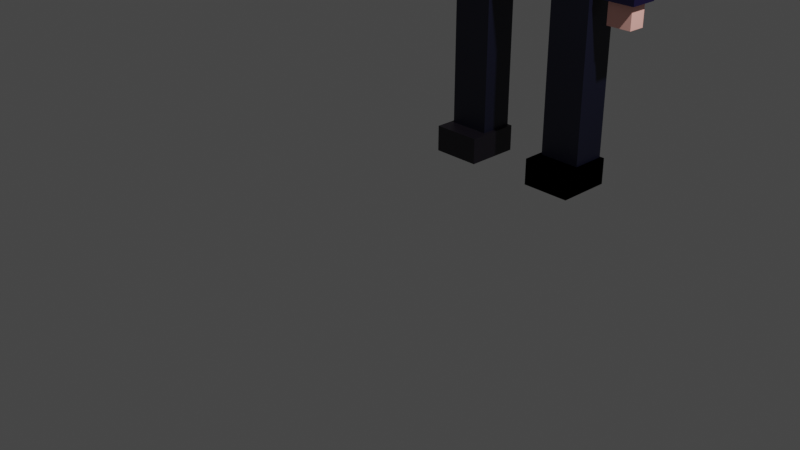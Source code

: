 # Source: oldoldman.blend  (saved by Blender 3.6.13; exported with 4.5.12 LTS)
import bpy
from mathutils import Matrix  # noqa: F401  (used for matrix-valued properties, if any)

bpy.ops.wm.read_factory_settings(use_empty=True)
scene = bpy.context.scene
scene.name = 'Scene'

# ---- collections
col_collection = bpy.data.collections.new('Collection'); scene.collection.children.link(col_collection)

# ---- materials (node trees are filled in below, after node groups)
mat_torch = bpy.data.materials.new('torch')
mat_torch.use_transparent_shadow = False
mat_material_001 = bpy.data.materials.new('Material.001')
mat_material_001.use_transparent_shadow = False
mat_black = bpy.data.materials.new('black')
mat_black.use_transparent_shadow = False
mat_lips = bpy.data.materials.new('lips')
mat_lips.use_transparent_shadow = False
mat_nose = bpy.data.materials.new('nose')
mat_nose.use_transparent_shadow = False
mat_brown = bpy.data.materials.new('brown')
mat_brown.use_transparent_shadow = False
mat_legs = bpy.data.materials.new('legs')
mat_legs.use_transparent_shadow = False
mat_shoes = bpy.data.materials.new('shoes')
mat_shoes.use_transparent_shadow = False
mat_clothes = bpy.data.materials.new('clothes')
mat_clothes.alpha_threshold = 0.0
mat_clothes.use_transparent_shadow = False
mat_clothes.roughness = 0.5
mat_clothes.line_color = (0.0, 0.0, 0.0, 1.0)
mat_skin = bpy.data.materials.new('skin')
mat_skin.alpha_threshold = 0.0
mat_skin.use_transparent_shadow = False
mat_skin.roughness = 0.5
mat_skin.line_color = (0.0, 0.0, 0.0, 1.0)
mat_material_002 = bpy.data.materials.new('Material.002')
mat_material_002.alpha_threshold = 0.0
mat_material_002.use_transparent_shadow = False
mat_material_002.roughness = 0.5
mat_material_002.line_color = (0.0, 0.0, 0.0, 1.0)

# ---- material node trees
mat_torch.use_nodes = True; mat_torch.node_tree.nodes.clear()
_N = mat_torch.node_tree.nodes; _L = mat_torch.node_tree.links
n0 = _N.new('ShaderNodeBsdfPrincipled'); n0.name = 'Principled BSDF'; n0.location = (10, 300)
n0.distribution = 'GGX'
n0.subsurface_method = 'RANDOM_WALK_SKIN'
n0.inputs[0].default_value = (0.0, 0.0, 0.0, 1.0)
n0.inputs[3].default_value = 1.45
n0.inputs[27].default_value = (0.0, 0.0, 0.0, 1.0)
n0.inputs[28].default_value = 1.0
n1 = _N.new('ShaderNodeOutputMaterial'); n1.name = 'Material Output'; n1.location = (300, 300)
_L.new(n0.outputs[0], n1.inputs[0])
n1.is_active_output = True
mat_material_001.use_nodes = True; mat_material_001.node_tree.nodes.clear()
_N = mat_material_001.node_tree.nodes; _L = mat_material_001.node_tree.links
n0 = _N.new('ShaderNodeBsdfPrincipled'); n0.name = 'Principled BSDF'; n0.location = (10, 300)
n0.distribution = 'GGX'
n0.subsurface_method = 'RANDOM_WALK_SKIN'
n0.inputs[0].default_value = (0.8, 0.7623, 0.05263, 1.0)
n0.inputs[3].default_value = 1.45
n0.inputs[27].default_value = (1.0, 0.8069, 0.001739, 1.0)
n0.inputs[28].default_value = 50.3
n1 = _N.new('ShaderNodeOutputMaterial'); n1.name = 'Material Output'; n1.location = (300, 300)
_L.new(n0.outputs[0], n1.inputs[0])
n1.is_active_output = True
mat_black.use_nodes = True; mat_black.node_tree.nodes.clear()
_N = mat_black.node_tree.nodes; _L = mat_black.node_tree.links
n0 = _N.new('ShaderNodeBsdfPrincipled'); n0.name = 'Principled BSDF'; n0.location = (10, 300)
n0.distribution = 'GGX'
n0.subsurface_method = 'RANDOM_WALK_SKIN'
n0.inputs[0].default_value = (0.0, 0.0, 0.0, 1.0)
n0.inputs[3].default_value = 1.45
n0.inputs[27].default_value = (0.0, 0.0, 0.0, 1.0)
n0.inputs[28].default_value = 1.0
n1 = _N.new('ShaderNodeOutputMaterial'); n1.name = 'Material Output'; n1.location = (300, 300)
_L.new(n0.outputs[0], n1.inputs[0])
n1.is_active_output = True
mat_lips.use_nodes = True; mat_lips.node_tree.nodes.clear()
_N = mat_lips.node_tree.nodes; _L = mat_lips.node_tree.links
n0 = _N.new('ShaderNodeBsdfPrincipled'); n0.name = 'Principled BSDF'; n0.location = (10, 300)
n0.distribution = 'GGX'
n0.subsurface_method = 'RANDOM_WALK_SKIN'
n0.inputs[0].default_value = (0.8, 0.1543, 0.1357, 1.0)
n0.inputs[3].default_value = 1.45
n0.inputs[27].default_value = (0.0, 0.0, 0.0, 1.0)
n0.inputs[28].default_value = 1.0
n1 = _N.new('ShaderNodeOutputMaterial'); n1.name = 'Material Output'; n1.location = (300, 300)
_L.new(n0.outputs[0], n1.inputs[0])
n1.is_active_output = True
mat_nose.use_nodes = True; mat_nose.node_tree.nodes.clear()
_N = mat_nose.node_tree.nodes; _L = mat_nose.node_tree.links
n0 = _N.new('ShaderNodeBsdfPrincipled'); n0.name = 'Principled BSDF'; n0.location = (10, 300)
n0.distribution = 'GGX'
n0.subsurface_method = 'RANDOM_WALK_SKIN'
n0.inputs[0].default_value = (0.8, 0.3639, 0.313, 1.0)
n0.inputs[3].default_value = 1.45
n0.inputs[27].default_value = (0.0, 0.0, 0.0, 1.0)
n0.inputs[28].default_value = 1.0
n1 = _N.new('ShaderNodeOutputMaterial'); n1.name = 'Material Output'; n1.location = (300, 300)
_L.new(n0.outputs[0], n1.inputs[0])
n1.is_active_output = True
mat_brown.use_nodes = True; mat_brown.node_tree.nodes.clear()
_N = mat_brown.node_tree.nodes; _L = mat_brown.node_tree.links
n0 = _N.new('ShaderNodeBsdfPrincipled'); n0.name = 'Principled BSDF'; n0.location = (10, 300)
n0.distribution = 'GGX'
n0.subsurface_method = 'RANDOM_WALK_SKIN'
n0.inputs[0].default_value = (0.1906, 0.06593, 0.03597, 1.0)
n0.inputs[3].default_value = 1.45
n0.inputs[27].default_value = (0.0, 0.0, 0.0, 1.0)
n0.inputs[28].default_value = 1.0
n1 = _N.new('ShaderNodeOutputMaterial'); n1.name = 'Material Output'; n1.location = (300, 300)
_L.new(n0.outputs[0], n1.inputs[0])
n1.is_active_output = True
mat_legs.use_nodes = True; mat_legs.node_tree.nodes.clear()
_N = mat_legs.node_tree.nodes; _L = mat_legs.node_tree.links
n0 = _N.new('ShaderNodeBsdfPrincipled'); n0.name = 'Principled BSDF'; n0.location = (10, 300)
n0.distribution = 'GGX'
n0.subsurface_method = 'RANDOM_WALK_SKIN'
n0.inputs[0].default_value = (0.002798, 0.003465, 0.0159, 1.0)
n0.inputs[3].default_value = 1.45
n0.inputs[27].default_value = (0.0, 0.0, 0.0, 1.0)
n0.inputs[28].default_value = 1.0
n1 = _N.new('ShaderNodeOutputMaterial'); n1.name = 'Material Output'; n1.location = (300, 300)
_L.new(n0.outputs[0], n1.inputs[0])
n1.is_active_output = True
mat_shoes.use_nodes = True; mat_shoes.node_tree.nodes.clear()
_N = mat_shoes.node_tree.nodes; _L = mat_shoes.node_tree.links
n0 = _N.new('ShaderNodeBsdfPrincipled'); n0.name = 'Principled BSDF'; n0.location = (10, 300)
n0.distribution = 'GGX'
n0.subsurface_method = 'RANDOM_WALK_SKIN'
n0.inputs[0].default_value = (0.005232, 0.003147, 0.007736, 1.0)
n0.inputs[3].default_value = 1.45
n0.inputs[27].default_value = (0.0, 0.0, 0.0, 1.0)
n0.inputs[28].default_value = 1.0
n1 = _N.new('ShaderNodeOutputMaterial'); n1.name = 'Material Output'; n1.location = (300, 300)
_L.new(n0.outputs[0], n1.inputs[0])
n1.is_active_output = True
mat_clothes.use_nodes = True; mat_clothes.node_tree.nodes.clear()
_N = mat_clothes.node_tree.nodes; _L = mat_clothes.node_tree.links
n0 = _N.new('ShaderNodeOutputMaterial'); n0.name = 'Material Output'; n0.location = (300, 300)
n1 = _N.new('ShaderNodeBsdfPrincipled'); n1.name = 'Principled BSDF'; n1.location = (10, 300)
n1.distribution = 'GGX'
n1.subsurface_method = 'RANDOM_WALK_SKIN'
n1.inputs[0].default_value = (0.00415, 0.001757, 0.02765, 1.0)
n1.inputs[3].default_value = 1.45
n1.inputs[27].default_value = (0.0, 0.0, 0.0, 1.0)
n1.inputs[28].default_value = 1.0
_L.new(n1.outputs[0], n0.inputs[0])
n0.is_active_output = True
mat_skin.use_nodes = True; mat_skin.node_tree.nodes.clear()
_N = mat_skin.node_tree.nodes; _L = mat_skin.node_tree.links
n0 = _N.new('ShaderNodeOutputMaterial'); n0.name = 'Material Output'; n0.location = (300, 300)
n1 = _N.new('ShaderNodeBsdfPrincipled'); n1.name = 'Principled BSDF'; n1.location = (10, 300)
n1.distribution = 'GGX'
n1.subsurface_method = 'RANDOM_WALK_SKIN'
n1.inputs[0].default_value = (0.9996, 0.5095, 0.4409, 1.0)
n1.inputs[3].default_value = 1.45
n1.inputs[27].default_value = (0.0, 0.0, 0.0, 1.0)
n1.inputs[28].default_value = 1.0
_L.new(n1.outputs[0], n0.inputs[0])
n0.is_active_output = True
mat_material_002.use_nodes = True; mat_material_002.node_tree.nodes.clear()
_N = mat_material_002.node_tree.nodes; _L = mat_material_002.node_tree.links
n0 = _N.new('ShaderNodeOutputMaterial'); n0.name = 'Material Output'; n0.location = (300, 300)
n1 = _N.new('ShaderNodeBsdfPrincipled'); n1.name = 'Principled BSDF'; n1.location = (10, 300)
n1.distribution = 'GGX'
n1.subsurface_method = 'RANDOM_WALK_SKIN'
n1.inputs[0].default_value = (0.7893, 0.8, 0.7455, 1.0)
n1.inputs[3].default_value = 1.45
n1.inputs[27].default_value = (0.0, 0.0, 0.0, 1.0)
n1.inputs[28].default_value = 1.0
_L.new(n1.outputs[0], n0.inputs[0])
n0.is_active_output = True

# ---- world
world_world = bpy.data.worlds.new('World'); scene.world = world_world
world_world.use_nodes = True; world_world.node_tree.nodes.clear()
_N = world_world.node_tree.nodes; _L = world_world.node_tree.links
n0 = _N.new('ShaderNodeOutputWorld'); n0.name = 'World Output'; n0.location = (300, 300)
n1 = _N.new('ShaderNodeBackground'); n1.name = 'Background'; n1.location = (10, 300)
n1.inputs[0].default_value = (0.05088, 0.05088, 0.05088, 1.0)
_L.new(n1.outputs[0], n0.inputs[0])
n0.is_active_output = True
world_world.color = (0.05088, 0.05088, 0.05088)
world_world.use_sun_shadow = False
world_world.sun_shadow_jitter_overblur = 0.0

# ---- cameras
cam_camera = bpy.data.cameras.new('Camera')
cam_camera.clip_end = 100.0
cam_camera.ortho_scale = 7.314

# ---- lights
light_light = bpy.data.lights.new('Light', 'POINT')
light_light.transmission_factor = 0.0
light_light.energy = 1000.0
light_light.shadow_soft_size = 0.1
light_light.shadow_maximum_resolution = 0.006
light_light.use_absolute_resolution = True

# ---- meshes
me_cylinder = bpy.data.meshes.new('Cylinder')
me_cylinder.from_pydata([(0.0, 0.08796, -0.08796), (0.0, 0.08796, 0.3066), (0.01716, 0.08627, -0.08796), (0.01716, 0.08627, 0.3066), (0.03366, 0.08126, -0.08796), (0.03366, 0.08126, 0.3066), (0.04887, 0.07314, -0.08796), (0.04887, 0.07314, 0.3066), (0.0622, 0.0622, -0.08796), (0.0622, 0.0622, 0.3066), (0.07314, 0.04887, -0.08796), (0.07314, 0.04887, 0.3066), (0.08126, 0.03366, -0.08796), (0.08126, 0.03366, 0.3066), (0.08627, 0.01716, -0.08796), (0.08627, 0.01716, 0.3066), (0.08796, 0.0, -0.08796), (0.08796, 9.556e-09, 0.3066), (0.08627, -0.01716, -0.08796), (0.08627, -0.01716, 0.3066), (0.08126, -0.03366, -0.08796), (0.08126, -0.03366, 0.3066), (0.07314, -0.04887, -0.08796), (0.07314, -0.04887, 0.3066), (0.0622, -0.0622, -0.08796), (0.0622, -0.0622, 0.3066), (0.04887, -0.07314, -0.08796), (0.04887, -0.07314, 0.3066), (0.03366, -0.08126, -0.08796), (0.03366, -0.08126, 0.3066), (0.01716, -0.08627, -0.08796), (0.01716, -0.08627, 0.3066), (0.0, -0.08796, -0.08796), (0.0, -0.08796, 0.3066), (-0.01716, -0.08627, -0.08796), (-0.01716, -0.08627, 0.3066), (-0.03366, -0.08126, -0.08796), (-0.03366, -0.08126, 0.3066), (-0.04887, -0.07314, -0.08796), (-0.04887, -0.07314, 0.3066), (-0.0622, -0.0622, -0.08796), (-0.0622, -0.0622, 0.3066), (-0.07314, -0.04887, -0.08796), (-0.07314, -0.04887, 0.3066), (-0.08126, -0.03366, -0.08796), (-0.08126, -0.03366, 0.3066), (-0.08627, -0.01716, -0.08796), (-0.08627, -0.01716, 0.3066), (-0.08796, 0.0, -0.08796), (-0.08796, 9.556e-09, 0.3066), (-0.08627, 0.01716, -0.08796), (-0.08627, 0.01716, 0.3066), (-0.08126, 0.03366, -0.08796), (-0.08126, 0.03366, 0.3066), (-0.07314, 0.04887, -0.08796), (-0.07314, 0.04887, 0.3066), (-0.0622, 0.0622, -0.08796), (-0.0622, 0.0622, 0.3066), (-0.04887, 0.07314, -0.08796), (-0.04887, 0.07314, 0.3066), (-0.03366, 0.08126, -0.08796), (-0.03366, 0.08126, 0.3066), (-0.01716, 0.08627, -0.08796), (-0.01716, 0.08627, 0.3066), (0.02348, 0.118, 0.3951), (-6.061e-08, 0.1203, 0.3951), (0.04605, 0.1112, 0.3951), (0.06686, 0.1001, 0.3951), (0.0851, 0.0851, 0.3951), (0.1001, 0.06686, 0.3951), (0.1112, 0.04605, 0.3951), (0.118, 0.02348, 0.3951), (0.1203, 4.396e-08, 0.3951), (0.118, -0.02348, 0.3951), (0.1112, -0.04605, 0.3951), (0.1001, -0.06686, 0.3951), (0.0851, -0.0851, 0.3951), (0.06686, -0.1001, 0.3951), (0.04605, -0.1112, 0.3951), (0.02348, -0.118, 0.3951), (-6.061e-08, -0.1203, 0.3951), (-0.02348, -0.118, 0.3951), (-0.04605, -0.1112, 0.3951), (-0.06686, -0.1001, 0.3951), (-0.0851, -0.0851, 0.3951), (-0.1001, -0.06686, 0.3951), (-0.1112, -0.04605, 0.3951), (-0.118, -0.02348, 0.3951), (-0.1203, 4.396e-08, 0.3951), (-0.118, 0.02348, 0.3951), (-0.1112, 0.04605, 0.3951), (-0.1001, 0.06686, 0.3951), (-0.0851, 0.0851, 0.3951), (-0.06686, 0.1001, 0.3951), (-0.04605, 0.1112, 0.3951), (-0.02348, 0.118, 0.3951), (0.01894, 0.09522, 0.4744), (-6.674e-08, 0.09709, 0.4744), (0.03715, 0.0897, 0.4744), (0.05394, 0.08073, 0.4744), (0.06865, 0.06865, 0.4744), (0.08073, 0.05394, 0.4744), (0.0897, 0.03715, 0.4744), (0.09522, 0.01894, 0.4744), (0.09709, 4.378e-08, 0.4744), (0.09522, -0.01894, 0.4744), (0.0897, -0.03715, 0.4744), (0.08073, -0.05394, 0.4744), (0.06865, -0.06865, 0.4744), (0.05394, -0.08073, 0.4744), (0.03715, -0.0897, 0.4744), (0.01894, -0.09522, 0.4744), (-6.682e-08, -0.09709, 0.4744), (-0.01894, -0.09522, 0.4744), (-0.03715, -0.0897, 0.4744), (-0.05394, -0.08073, 0.4744), (-0.06865, -0.06865, 0.4744), (-0.08073, -0.05394, 0.4744), (-0.0897, -0.03715, 0.4744), (-0.09522, -0.01894, 0.4744), (-0.09709, 4.378e-08, 0.4744), (-0.09522, 0.01894, 0.4744), (-0.0897, 0.03715, 0.4744), (-0.08073, 0.05394, 0.4744), (-0.06865, 0.06865, 0.4744), (-0.05394, 0.08073, 0.4744), (-0.03715, 0.0897, 0.4744), (-0.01894, 0.09522, 0.4744), (0.02348, 0.118, 0.4744), (-6.709e-08, 0.1203, 0.4744), (0.04605, 0.1112, 0.4744), (0.06686, 0.1001, 0.4744), (0.0851, 0.0851, 0.4744), (0.1001, 0.06686, 0.4744), (0.1112, 0.04605, 0.4744), (0.118, 0.02348, 0.4744), (0.1203, 4.396e-08, 0.4744), (0.118, -0.02348, 0.4744), (0.1112, -0.04605, 0.4744), (0.1001, -0.06686, 0.4744), (0.0851, -0.0851, 0.4744), (0.06686, -0.1001, 0.4744), (0.04605, -0.1112, 0.4744), (0.02348, -0.118, 0.4744), (-6.709e-08, -0.1203, 0.4744), (-0.02348, -0.118, 0.4744), (-0.04605, -0.1112, 0.4744), (-0.06686, -0.1001, 0.4744), (-0.0851, -0.0851, 0.4744), (-0.1001, -0.06686, 0.4744), (-0.1112, -0.04605, 0.4744), (-0.118, -0.02348, 0.4744), (-0.1203, 4.396e-08, 0.4744), (-0.118, 0.02348, 0.4744), (-0.1112, 0.04605, 0.4744), (-0.1001, 0.06686, 0.4744), (-0.0851, 0.0851, 0.4744), (-0.06686, 0.1001, 0.4744), (-0.04605, 0.1112, 0.4744), (-0.02348, 0.118, 0.4744), (0.01894, 0.09522, 0.4394), (-7.168e-08, 0.09709, 0.4394), (0.03715, 0.0897, 0.4394), (0.05394, 0.08073, 0.4394), (0.06865, 0.06865, 0.4394), (0.08073, 0.05394, 0.4394), (0.0897, 0.03715, 0.4394), (0.09522, 0.01894, 0.4394), (0.09709, 4.378e-08, 0.4394), (0.09522, -0.01894, 0.4394), (0.0897, -0.03715, 0.4394), (0.08073, -0.05394, 0.4394), (0.06865, -0.06865, 0.4394), (0.05394, -0.08073, 0.4394), (0.03715, -0.0897, 0.4394), (0.01894, -0.09522, 0.4394), (-7.177e-08, -0.09709, 0.4394), (-0.01894, -0.09522, 0.4394), (-0.03715, -0.0897, 0.4394), (-0.05394, -0.08073, 0.4394), (-0.06865, -0.06865, 0.4394), (-0.08073, -0.05394, 0.4394), (-0.0897, -0.03715, 0.4394), (-0.09522, -0.01894, 0.4394), (-0.09709, 4.378e-08, 0.4394), (-0.09522, 0.01894, 0.4394), (-0.0897, 0.03715, 0.4394), (-0.08073, 0.05394, 0.4394), (-0.06865, 0.06865, 0.4394), (-0.05394, 0.08073, 0.4394), (-0.03715, 0.0897, 0.4394), (-0.01894, 0.09522, 0.4394), (6.002e-08, 0.05649, -0.08796), (0.01102, 0.05541, -0.08796), (0.02162, 0.05219, -0.08796), (0.03139, 0.04697, -0.08796), (0.03995, 0.03995, -0.08796), (0.04697, 0.03139, -0.08796), (0.05219, 0.02162, -0.08796), (0.05541, 0.01102, -0.08796), (0.05649, -3.001e-08, -0.08796), (0.05541, -0.01102, -0.08796), (0.05219, -0.02162, -0.08796), (0.04697, -0.03139, -0.08796), (0.03995, -0.03995, -0.08796), (0.03139, -0.04697, -0.08796), (0.02162, -0.05219, -0.08796), (0.01102, -0.05541, -0.08796), (6.002e-08, -0.05649, -0.08796), (-0.01102, -0.05541, -0.08796), (-0.02162, -0.05219, -0.08796), (-0.03139, -0.04697, -0.08796), (-0.03995, -0.03995, -0.08796), (-0.04697, -0.03139, -0.08796), (-0.05219, -0.02162, -0.08796), (-0.05541, -0.01102, -0.08796), (-0.05649, -3.001e-08, -0.08796), (-0.05541, 0.01102, -0.08796), (-0.05219, 0.02162, -0.08796), (-0.04697, 0.03139, -0.08796), (-0.03995, 0.03995, -0.08796), (-0.03139, 0.04697, -0.08796), (-0.02162, 0.05219, -0.08796), (-0.01102, 0.05541, -0.08796)], [], [(0, 1, 3, 2), (2, 3, 5, 4), (4, 5, 7, 6), (6, 7, 9, 8), (8, 9, 11, 10), (10, 11, 13, 12), (12, 13, 15, 14), (14, 15, 17, 16), (16, 17, 19, 18), (18, 19, 21, 20), (20, 21, 23, 22), (22, 23, 25, 24), (24, 25, 27, 26), (26, 27, 29, 28), (28, 29, 31, 30), (30, 31, 33, 32), (32, 33, 35, 34), (34, 35, 37, 36), (36, 37, 39, 38), (38, 39, 41, 40), (40, 41, 43, 42), (42, 43, 45, 44), (44, 45, 47, 46), (46, 47, 49, 48), (48, 49, 51, 50), (50, 51, 53, 52), (52, 53, 55, 54), (54, 55, 57, 56), (56, 57, 59, 58), (58, 59, 61, 60), (63, 61, 94, 95), (60, 61, 63, 62), (62, 63, 1, 0), (16, 18, 201, 200), (88, 87, 151, 152), (19, 17, 72, 73), (37, 35, 81, 82), (55, 53, 90, 91), (11, 9, 68, 69), (29, 27, 77, 78), (47, 45, 86, 87), (3, 1, 65, 64), (1, 63, 95, 65), (21, 19, 73, 74), (39, 37, 82, 83), (57, 55, 91, 92), (13, 11, 69, 70), (31, 29, 78, 79), (49, 47, 87, 88), (5, 3, 64, 66), (23, 21, 74, 75), (41, 39, 83, 84), (59, 57, 92, 93), (15, 13, 70, 71), (33, 31, 79, 80), (51, 49, 88, 89), (7, 5, 66, 67), (25, 23, 75, 76), (43, 41, 84, 85), (61, 59, 93, 94), (17, 15, 71, 72), (35, 33, 80, 81), (53, 51, 89, 90), (9, 7, 67, 68), (27, 25, 76, 77), (45, 43, 85, 86), (99, 98, 162, 163), (75, 74, 138, 139), (89, 88, 152, 153), (76, 75, 139, 140), (90, 89, 153, 154), (77, 76, 140, 141), (91, 90, 154, 155), (78, 77, 141, 142), (64, 65, 129, 128), (92, 91, 155, 156), (79, 78, 142, 143), (66, 64, 128, 130), (93, 92, 156, 157), (80, 79, 143, 144), (67, 66, 130, 131), (94, 93, 157, 158), (81, 80, 144, 145), (68, 67, 131, 132), (95, 94, 158, 159), (82, 81, 145, 146), (69, 68, 132, 133), (65, 95, 159, 129), (83, 82, 146, 147), (70, 69, 133, 134), (84, 83, 147, 148), (71, 70, 134, 135), (85, 84, 148, 149), (72, 71, 135, 136), (86, 85, 149, 150), (73, 72, 136, 137), (87, 86, 150, 151), (74, 73, 137, 138), (97, 96, 128, 129), (96, 98, 130, 128), (98, 99, 131, 130), (99, 100, 132, 131), (100, 101, 133, 132), (101, 102, 134, 133), (102, 103, 135, 134), (103, 104, 136, 135), (104, 105, 137, 136), (105, 106, 138, 137), (106, 107, 139, 138), (107, 108, 140, 139), (108, 109, 141, 140), (109, 110, 142, 141), (110, 111, 143, 142), (111, 112, 144, 143), (112, 113, 145, 144), (113, 114, 146, 145), (114, 115, 147, 146), (115, 116, 148, 147), (116, 117, 149, 148), (117, 118, 150, 149), (118, 119, 151, 150), (119, 120, 152, 151), (120, 121, 153, 152), (121, 122, 154, 153), (122, 123, 155, 154), (123, 124, 156, 155), (124, 125, 157, 156), (125, 126, 158, 157), (126, 127, 159, 158), (127, 97, 129, 159), (160, 161, 191, 190, 189, 188, 187, 186, 185, 184, 183, 182, 181, 180, 179, 178, 177, 176, 175, 174, 173, 172, 171, 170, 169, 168, 167, 166, 165, 164, 163, 162), (126, 125, 189, 190), (113, 112, 176, 177), (100, 99, 163, 164), (127, 126, 190, 191), (114, 113, 177, 178), (101, 100, 164, 165), (97, 127, 191, 161), (115, 114, 178, 179), (102, 101, 165, 166), (116, 115, 179, 180), (103, 102, 166, 167), (117, 116, 180, 181), (104, 103, 167, 168), (118, 117, 181, 182), (105, 104, 168, 169), (119, 118, 182, 183), (106, 105, 169, 170), (120, 119, 183, 184), (107, 106, 170, 171), (121, 120, 184, 185), (108, 107, 171, 172), (122, 121, 185, 186), (109, 108, 172, 173), (123, 122, 186, 187), (110, 109, 173, 174), (96, 97, 161, 160), (124, 123, 187, 188), (111, 110, 174, 175), (98, 96, 160, 162), (125, 124, 188, 189), (112, 111, 175, 176), (192, 193, 194, 195, 196, 197, 198, 199, 200, 201, 202, 203, 204, 205, 206, 207, 208, 209, 210, 211, 212, 213, 214, 215, 216, 217, 218, 219, 220, 221, 222, 223), (34, 36, 210, 209), (52, 54, 219, 218), (8, 10, 197, 196), (26, 28, 206, 205), (44, 46, 215, 214), (0, 2, 193, 192), (62, 0, 192, 223), (18, 20, 202, 201), (36, 38, 211, 210), (54, 56, 220, 219), (10, 12, 198, 197), (28, 30, 207, 206), (46, 48, 216, 215), (2, 4, 194, 193), (20, 22, 203, 202), (38, 40, 212, 211), (56, 58, 221, 220), (12, 14, 199, 198), (30, 32, 208, 207), (48, 50, 217, 216), (4, 6, 195, 194), (22, 24, 204, 203), (40, 42, 213, 212), (58, 60, 222, 221), (14, 16, 200, 199), (32, 34, 209, 208), (50, 52, 218, 217), (6, 8, 196, 195), (24, 26, 205, 204), (42, 44, 214, 213), (60, 62, 223, 222)])
me_cylinder.polygons.foreach_set('material_index', [0, 0, 0, 0, 0, 0, 0, 0, 0, 0, 0, 0, 0, 0, 0, 0, 0, 0, 0, 0, 0, 0, 0, 0, 0, 0, 0, 0, 0, 0, 0, 0, 0, 0, 0, 0, 0, 0, 0, 0, 0, 0, 0, 0, 0, 0, 0, 0, 0, 0, 0, 0, 0, 0, 0, 0, 0, 0, 0, 0, 0, 0, 0, 0, 0, 0, 0, 0, 0, 0, 0, 0, 0, 0, 0, 0, 0, 0, 0, 0, 0, 0, 0, 0, 0, 0, 0, 0, 0, 0, 0, 0, 0, 0, 0, 0, 0, 0, 0, 0, 0, 0, 0, 0, 0, 0, 0, 0, 0, 0, 0, 0, 0, 0, 0, 0, 0, 0, 0, 0, 0, 0, 0, 0, 0, 0, 0, 0, 0, 0, 1, 0, 0, 0, 0, 0, 0, 0, 0, 0, 0, 0, 0, 0, 0, 0, 0, 0, 0, 0, 0, 0, 0, 0, 0, 0, 0, 0, 0, 0, 0, 0, 0, 0, 0, 0, 0, 0, 0, 0, 0, 0, 0, 0, 0, 0, 0, 0, 0, 0, 0, 0, 0, 0, 0, 0, 0, 0, 0, 0, 0, 0, 0, 0])
_uv = me_cylinder.uv_layers.new(name='UVMap')
_uv.uv.foreach_set('vector', [1.0, 0.5, 1.0, 1.0, 0.9688, 1.0, 0.9688, 0.5, 0.9688, 0.5, 0.9688, 1.0, 0.9375, 1.0, 0.9375, 0.5, 0.9375, 0.5, 0.9375, 1.0, 0.9062, 1.0, 0.9062, 0.5, 0.9062, 0.5, 0.9062, 1.0, 0.875, 1.0, 0.875, 0.5, 0.875, 0.5, 0.875, 1.0, 0.8438, 1.0, 0.8438, 0.5, 0.8438, 0.5, 0.8438, 1.0, 0.8125, 1.0, 0.8125, 0.5, 0.8125, 0.5, 0.8125, 1.0, 0.7812, 1.0, 0.7812, 0.5, 0.7812, 0.5, 0.7812, 1.0, 0.75, 1.0, 0.75, 0.5, 0.75, 0.5, 0.75, 1.0, 0.7188, 1.0, 0.7188, 0.5, 0.7188, 0.5, 0.7188, 1.0, 0.6875, 1.0, 0.6875, 0.5, 0.6875, 0.5, 0.6875, 1.0, 0.6562, 1.0, 0.6562, 0.5, 0.6562, 0.5, 0.6562, 1.0, 0.625, 1.0, 0.625, 0.5, 0.625, 0.5, 0.625, 1.0, 0.5938, 1.0, 0.5938, 0.5, 0.5938, 0.5, 0.5938, 1.0, 0.5625, 1.0, 0.5625, 0.5, 0.5625, 0.5, 0.5625, 1.0, 0.5312, 1.0, 0.5312, 0.5, 0.5312, 0.5, 0.5312, 1.0, 0.5, 1.0, 0.5, 0.5, 0.5, 0.5, 0.5, 1.0, 0.4688, 1.0, 0.4688, 0.5, 0.4688, 0.5, 0.4688, 1.0, 0.4375, 1.0, 0.4375, 0.5, 0.4375, 0.5, 0.4375, 1.0, 0.4062, 1.0, 0.4062, 0.5, 0.4062, 0.5, 0.4062, 1.0, 0.375, 1.0, 0.375, 0.5, 0.375, 0.5, 0.375, 1.0, 0.3438, 1.0, 0.3438, 0.5, 0.3438, 0.5, 0.3438, 1.0, 0.3125, 1.0, 0.3125, 0.5, 0.3125, 0.5, 0.3125, 1.0, 0.2812, 1.0, 0.2812, 0.5, 0.2812, 0.5, 0.2812, 1.0, 0.25, 1.0, 0.25, 0.5, 0.25, 0.5, 0.25, 1.0, 0.2188, 1.0, 0.2188, 0.5, 0.2188, 0.5, 0.2188, 1.0, 0.1875, 1.0, 0.1875, 0.5, 0.1875, 0.5, 0.1875, 1.0, 0.1562, 1.0, 0.1562, 0.5, 0.1562, 0.5, 0.1562, 1.0, 0.125, 1.0, 0.125, 0.5, 0.125, 0.5, 0.125, 1.0, 0.09375, 1.0, 0.09375, 0.5, 0.09375, 0.5, 0.09375, 1.0, 0.0625, 1.0, 0.0625, 0.5, 0.03125, 1.0, 0.0625, 1.0, 0.0625, 1.0, 0.03125, 1.0, 0.0625, 0.5, 0.0625, 1.0, 0.03125, 1.0, 0.03125, 0.5, 0.03125, 0.5, 0.03125, 1.0, 0.0, 1.0, 0.0, 0.5, 0.75, 0.5, 0.7188, 0.5, 0.7188, 0.5, 0.75, 0.5, 0.25, 1.0, 0.2812, 1.0, 0.2812, 1.0, 0.25, 1.0, 0.7188, 1.0, 0.75, 1.0, 0.75, 1.0, 0.7188, 1.0, 0.4375, 1.0, 0.4688, 1.0, 0.4688, 1.0, 0.4375, 1.0, 0.1562, 1.0, 0.1875, 1.0, 0.1875, 1.0, 0.1562, 1.0, 0.8438, 1.0, 0.875, 1.0, 0.875, 1.0, 0.8438, 1.0, 0.5625, 1.0, 0.5938, 1.0, 0.5938, 1.0, 0.5625, 1.0, 0.2812, 1.0, 0.3125, 1.0, 0.3125, 1.0, 0.2812, 1.0, 0.9688, 1.0, 1.0, 1.0, 1.0, 1.0, 0.9688, 1.0, 0.0, 1.0, 0.03125, 1.0, 0.03125, 1.0, 0.0, 1.0, 0.6875, 1.0, 0.7188, 1.0, 0.7188, 1.0, 0.6875, 1.0, 0.4062, 1.0, 0.4375, 1.0, 0.4375, 1.0, 0.4062, 1.0, 0.125, 1.0, 0.1562, 1.0, 0.1562, 1.0, 0.125, 1.0, 0.8125, 1.0, 0.8438, 1.0, 0.8438, 1.0, 0.8125, 1.0, 0.5312, 1.0, 0.5625, 1.0, 0.5625, 1.0, 0.5312, 1.0, 0.25, 1.0, 0.2812, 1.0, 0.2812, 1.0, 0.25, 1.0, 0.9375, 1.0, 0.9688, 1.0, 0.9688, 1.0, 0.9375, 1.0, 0.6562, 1.0, 0.6875, 1.0, 0.6875, 1.0, 0.6562, 1.0, 0.375, 1.0, 0.4062, 1.0, 0.4062, 1.0, 0.375, 1.0, 0.09375, 1.0, 0.125, 1.0, 0.125, 1.0, 0.09375, 1.0, 0.7812, 1.0, 0.8125, 1.0, 0.8125, 1.0, 0.7812, 1.0, 0.5, 1.0, 0.5312, 1.0, 0.5312, 1.0, 0.5, 1.0, 0.2188, 1.0, 0.25, 1.0, 0.25, 1.0, 0.2188, 1.0, 0.9062, 1.0, 0.9375, 1.0, 0.9375, 1.0, 0.9062, 1.0, 0.625, 1.0, 0.6562, 1.0, 0.6562, 1.0, 0.625, 1.0, 0.3438, 1.0, 0.375, 1.0, 0.375, 1.0, 0.3438, 1.0, 0.0625, 1.0, 0.09375, 1.0, 0.09375, 1.0, 0.0625, 1.0, 0.75, 1.0, 0.7812, 1.0, 0.7812, 1.0, 0.75, 1.0, 0.4688, 1.0, 0.5, 1.0, 0.5, 1.0, 0.4688, 1.0, 0.1875, 1.0, 0.2188, 1.0, 0.2188, 1.0, 0.1875, 1.0, 0.875, 1.0, 0.9062, 1.0, 0.9062, 1.0, 0.875, 1.0, 0.5938, 1.0, 0.625, 1.0, 0.625, 1.0, 0.5938, 1.0, 0.3125, 1.0, 0.3438, 1.0, 0.3438, 1.0, 0.3125, 1.0, 0.3576, 0.411, 0.3241, 0.4289, 0.3241, 0.4289, 0.3576, 0.411, 0.6562, 1.0, 0.6875, 1.0, 0.6875, 1.0, 0.6562, 1.0, 0.2188, 1.0, 0.25, 1.0, 0.25, 1.0, 0.2188, 1.0, 0.625, 1.0, 0.6562, 1.0, 0.6562, 1.0, 0.625, 1.0, 0.1875, 1.0, 0.2188, 1.0, 0.2188, 1.0, 0.1875, 1.0, 0.5938, 1.0, 0.625, 1.0, 0.625, 1.0, 0.5938, 1.0, 0.1562, 1.0, 0.1875, 1.0, 0.1875, 1.0, 0.1562, 1.0, 0.5625, 1.0, 0.5938, 1.0, 0.5938, 1.0, 0.5625, 1.0, 0.9688, 1.0, 1.0, 1.0, 1.0, 1.0, 0.9688, 1.0, 0.125, 1.0, 0.1562, 1.0, 0.1562, 1.0, 0.125, 1.0, 0.5312, 1.0, 0.5625, 1.0, 0.5625, 1.0, 0.5312, 1.0, 0.9375, 1.0, 0.9688, 1.0, 0.9688, 1.0, 0.9375, 1.0, 0.09375, 1.0, 0.125, 1.0, 0.125, 1.0, 0.09375, 1.0, 0.5, 1.0, 0.5312, 1.0, 0.5312, 1.0, 0.5, 1.0, 0.9062, 1.0, 0.9375, 1.0, 0.9375, 1.0, 0.9062, 1.0, 0.0625, 1.0, 0.09375, 1.0, 0.09375, 1.0, 0.0625, 1.0, 0.4688, 1.0, 0.5, 1.0, 0.5, 1.0, 0.4688, 1.0, 0.875, 1.0, 0.9062, 1.0, 0.9062, 1.0, 0.875, 1.0, 0.03125, 1.0, 0.0625, 1.0, 0.0625, 1.0, 0.03125, 1.0, 0.4375, 1.0, 0.4688, 1.0, 0.4688, 1.0, 0.4375, 1.0, 0.8438, 1.0, 0.875, 1.0, 0.875, 1.0, 0.8438, 1.0, 0.0, 1.0, 0.03125, 1.0, 0.03125, 1.0, 0.0, 1.0, 0.4062, 1.0, 0.4375, 1.0, 0.4375, 1.0, 0.4062, 1.0, 0.8125, 1.0, 0.8438, 1.0, 0.8438, 1.0, 0.8125, 1.0, 0.375, 1.0, 0.4062, 1.0, 0.4062, 1.0, 0.375, 1.0, 0.7812, 1.0, 0.8125, 1.0, 0.8125, 1.0, 0.7812, 1.0, 0.3438, 1.0, 0.375, 1.0, 0.375, 1.0, 0.3438, 1.0, 0.75, 1.0, 0.7812, 1.0, 0.7812, 1.0, 0.75, 1.0, 0.3125, 1.0, 0.3438, 1.0, 0.3438, 1.0, 0.3125, 1.0, 0.7188, 1.0, 0.75, 1.0, 0.75, 1.0, 0.7188, 1.0, 0.2812, 1.0, 0.3125, 1.0, 0.3125, 1.0, 0.2812, 1.0, 0.6875, 1.0, 0.7188, 1.0, 0.7188, 1.0, 0.6875, 1.0, 0.25, 0.4436, 0.2878, 0.4399, 0.2968, 0.4854, 0.25, 0.49, 0.2878, 0.4399, 0.3241, 0.4289, 0.3418, 0.4717, 0.2968, 0.4854, 0.3241, 0.4289, 0.3576, 0.411, 0.3833, 0.4496, 0.3418, 0.4717, 0.3576, 0.411, 0.3869, 0.3869, 0.4197, 0.4197, 0.3833, 0.4496, 0.3869, 0.3869, 0.411, 0.3576, 0.4496, 0.3833, 0.4197, 0.4197, 0.411, 0.3576, 0.4289, 0.3241, 0.4717, 0.3418, 0.4496, 0.3833, 0.4289, 0.3241, 0.4399, 0.2878, 0.4854, 0.2968, 0.4717, 0.3418, 0.4399, 0.2878, 0.4436, 0.25, 0.49, 0.25, 0.4854, 0.2968, 0.4436, 0.25, 0.4399, 0.2122, 0.4854, 0.2032, 0.49, 0.25, 0.4399, 0.2122, 0.4289, 0.1759, 0.4717, 0.1582, 0.4854, 0.2032, 0.4289, 0.1759, 0.411, 0.1424, 0.4496, 0.1167, 0.4717, 0.1582, 0.411, 0.1424, 0.3869, 0.1131, 0.4197, 0.08029, 0.4496, 0.1167, 0.3869, 0.1131, 0.3576, 0.08901, 0.3833, 0.05045, 0.4197, 0.08029, 0.3576, 0.08901, 0.3241, 0.07112, 0.3418, 0.02827, 0.3833, 0.05045, 0.3241, 0.07112, 0.2878, 0.0601, 0.2968, 0.01461, 0.3418, 0.02827, 0.2878, 0.0601, 0.25, 0.05638, 0.25, 0.01, 0.2968, 0.01461, 0.25, 0.05638, 0.2122, 0.0601, 0.2032, 0.01461, 0.25, 0.01, 0.2122, 0.0601, 0.1759, 0.07112, 0.1582, 0.02827, 0.2032, 0.01461, 0.1759, 0.07112, 0.1424, 0.08901, 0.1167, 0.05045, 0.1582, 0.02827, 0.1424, 0.08901, 0.1131, 0.1131, 0.08029, 0.08029, 0.1167, 0.05045, 0.1131, 0.1131, 0.08901, 0.1424, 0.05045, 0.1167, 0.08029, 0.08029, 0.08901, 0.1424, 0.07112, 0.1759, 0.02827, 0.1582, 0.05045, 0.1167, 0.07112, 0.1759, 0.0601, 0.2122, 0.01461, 0.2032, 0.02827, 0.1582, 0.0601, 0.2122, 0.05638, 0.25, 0.01, 0.25, 0.01461, 0.2032, 0.05638, 0.25, 0.0601, 0.2878, 0.01461, 0.2968, 0.01, 0.25, 0.0601, 0.2878, 0.07112, 0.3241, 0.02827, 0.3418, 0.01461, 0.2968, 0.07112, 0.3241, 0.08901, 0.3576, 0.05045, 0.3833, 0.02827, 0.3418, 0.08901, 0.3576, 0.1131, 0.3869, 0.08029, 0.4197, 0.05045, 0.3833, 0.1131, 0.3869, 0.1424, 0.411, 0.1167, 0.4496, 0.08029, 0.4197, 0.1424, 0.411, 0.1759, 0.4289, 0.1582, 0.4717, 0.1167, 0.4496, 0.1759, 0.4289, 0.2122, 0.4399, 0.2032, 0.4854, 0.1582, 0.4717, 0.2122, 0.4399, 0.25, 0.4436, 0.25, 0.49, 0.2032, 0.4854, 0.2878, 0.4399, 0.25, 0.4436, 0.2122, 0.4399, 0.1759, 0.4289, 0.1424, 0.411, 0.1131, 0.3869, 0.08901, 0.3576, 0.07112, 0.3241, 0.0601, 0.2878, 0.05638, 0.25, 0.0601, 0.2122, 0.07112, 0.1759, 0.08901, 0.1424, 0.1131, 0.1131, 0.1424, 0.08901, 0.1759, 0.07112, 0.2122, 0.0601, 0.25, 0.05638, 0.2878, 0.0601, 0.3241, 0.07112, 0.3576, 0.08901, 0.3869, 0.1131, 0.411, 0.1424, 0.4289, 0.1759, 0.4399, 0.2122, 0.4436, 0.25, 0.4399, 0.2878, 0.4289, 0.3241, 0.411, 0.3576, 0.3869, 0.3869, 0.3576, 0.411, 0.3241, 0.4289, 0.1759, 0.4289, 0.1424, 0.411, 0.1424, 0.411, 0.1759, 0.4289, 0.2122, 0.0601, 0.25, 0.05638, 0.25, 0.05638, 0.2122, 0.0601, 0.3869, 0.3869, 0.3576, 0.411, 0.3576, 0.411, 0.3869, 0.3869, 0.2122, 0.4399, 0.1759, 0.4289, 0.1759, 0.4289, 0.2122, 0.4399, 0.1759, 0.07112, 0.2122, 0.0601, 0.2122, 0.0601, 0.1759, 0.07112, 0.411, 0.3576, 0.3869, 0.3869, 0.3869, 0.3869, 0.411, 0.3576, 0.25, 0.4436, 0.2122, 0.4399, 0.2122, 0.4399, 0.25, 0.4436, 0.1424, 0.08901, 0.1759, 0.07112, 0.1759, 0.07112, 0.1424, 0.08901, 0.4289, 0.3241, 0.411, 0.3576, 0.411, 0.3576, 0.4289, 0.3241, 0.1131, 0.1131, 0.1424, 0.08901, 0.1424, 0.08901, 0.1131, 0.1131, 0.4399, 0.2878, 0.4289, 0.3241, 0.4289, 0.3241, 0.4399, 0.2878, 0.08901, 0.1424, 0.1131, 0.1131, 0.1131, 0.1131, 0.08901, 0.1424, 0.4436, 0.25, 0.4399, 0.2878, 0.4399, 0.2878, 0.4436, 0.25, 0.07112, 0.1759, 0.08901, 0.1424, 0.08901, 0.1424, 0.07112, 0.1759, 0.4399, 0.2122, 0.4436, 0.25, 0.4436, 0.25, 0.4399, 0.2122, 0.0601, 0.2122, 0.07112, 0.1759, 0.07112, 0.1759, 0.0601, 0.2122, 0.4289, 0.1759, 0.4399, 0.2122, 0.4399, 0.2122, 0.4289, 0.1759, 0.05638, 0.25, 0.0601, 0.2122, 0.0601, 0.2122, 0.05638, 0.25, 0.411, 0.1424, 0.4289, 0.1759, 0.4289, 0.1759, 0.411, 0.1424, 0.0601, 0.2878, 0.05638, 0.25, 0.05638, 0.25, 0.0601, 0.2878, 0.3869, 0.1131, 0.411, 0.1424, 0.411, 0.1424, 0.3869, 0.1131, 0.07112, 0.3241, 0.0601, 0.2878, 0.0601, 0.2878, 0.07112, 0.3241, 0.3576, 0.08901, 0.3869, 0.1131, 0.3869, 0.1131, 0.3576, 0.08901, 0.08901, 0.3576, 0.07112, 0.3241, 0.07112, 0.3241, 0.08901, 0.3576, 0.3241, 0.07112, 0.3576, 0.08901, 0.3576, 0.08901, 0.3241, 0.07112, 0.2878, 0.4399, 0.25, 0.4436, 0.25, 0.4436, 0.2878, 0.4399, 0.1131, 0.3869, 0.08901, 0.3576, 0.08901, 0.3576, 0.1131, 0.3869, 0.2878, 0.0601, 0.3241, 0.07112, 0.3241, 0.07112, 0.2878, 0.0601, 0.3241, 0.4289, 0.2878, 0.4399, 0.2878, 0.4399, 0.3241, 0.4289, 0.1424, 0.411, 0.1131, 0.3869, 0.1131, 0.3869, 0.1424, 0.411, 0.25, 0.05638, 0.2878, 0.0601, 0.2878, 0.0601, 0.25, 0.05638, 0.75, 0.49, 0.7968, 0.4854, 0.8418, 0.4717, 0.8833, 0.4496, 0.9197, 0.4197, 0.9496, 0.3833, 0.9717, 0.3418, 0.9854, 0.2968, 0.99, 0.25, 0.9854, 0.2032, 0.9717, 0.1582, 0.9496, 0.1167, 0.9197, 0.08029, 0.8833, 0.05045, 0.8418, 0.02827, 0.7968, 0.01461, 0.75, 0.01, 0.7032, 0.01461, 0.6582, 0.02827, 0.6167, 0.05045, 0.5803, 0.08029, 0.5504, 0.1167, 0.5283, 0.1582, 0.5146, 0.2032, 0.51, 0.25, 0.5146, 0.2968, 0.5283, 0.3418, 0.5504, 0.3833, 0.5803, 0.4197, 0.6167, 0.4496, 0.6582, 0.4717, 0.7032, 0.4854, 0.4688, 0.5, 0.4375, 0.5, 0.4375, 0.5, 0.4688, 0.5, 0.1875, 0.5, 0.1562, 0.5, 0.1562, 0.5, 0.1875, 0.5, 0.875, 0.5, 0.8438, 0.5, 0.8438, 0.5, 0.875, 0.5, 0.5938, 0.5, 0.5625, 0.5, 0.5625, 0.5, 0.5938, 0.5, 0.3125, 0.5, 0.2812, 0.5, 0.2812, 0.5, 0.3125, 0.5, 1.0, 0.5, 0.9688, 0.5, 0.9688, 0.5, 1.0, 0.5, 0.03125, 0.5, 0.0, 0.5, 0.0, 0.5, 0.03125, 0.5, 0.7188, 0.5, 0.6875, 0.5, 0.6875, 0.5, 0.7188, 0.5, 0.4375, 0.5, 0.4062, 0.5, 0.4062, 0.5, 0.4375, 0.5, 0.1562, 0.5, 0.125, 0.5, 0.125, 0.5, 0.1562, 0.5, 0.8438, 0.5, 0.8125, 0.5, 0.8125, 0.5, 0.8438, 0.5, 0.5625, 0.5, 0.5312, 0.5, 0.5312, 0.5, 0.5625, 0.5, 0.2812, 0.5, 0.25, 0.5, 0.25, 0.5, 0.2812, 0.5, 0.9688, 0.5, 0.9375, 0.5, 0.9375, 0.5, 0.9688, 0.5, 0.6875, 0.5, 0.6562, 0.5, 0.6562, 0.5, 0.6875, 0.5, 0.4062, 0.5, 0.375, 0.5, 0.375, 0.5, 0.4062, 0.5, 0.125, 0.5, 0.09375, 0.5, 0.09375, 0.5, 0.125, 0.5, 0.8125, 0.5, 0.7812, 0.5, 0.7812, 0.5, 0.8125, 0.5, 0.5312, 0.5, 0.5, 0.5, 0.5, 0.5, 0.5312, 0.5, 0.25, 0.5, 0.2188, 0.5, 0.2188, 0.5, 0.25, 0.5, 0.9375, 0.5, 0.9062, 0.5, 0.9062, 0.5, 0.9375, 0.5, 0.6562, 0.5, 0.625, 0.5, 0.625, 0.5, 0.6562, 0.5, 0.375, 0.5, 0.3438, 0.5, 0.3438, 0.5, 0.375, 0.5, 0.09375, 0.5, 0.0625, 0.5, 0.0625, 0.5, 0.09375, 0.5, 0.7812, 0.5, 0.75, 0.5, 0.75, 0.5, 0.7812, 0.5, 0.5, 0.5, 0.4688, 0.5, 0.4688, 0.5, 0.5, 0.5, 0.2188, 0.5, 0.1875, 0.5, 0.1875, 0.5, 0.2188, 0.5, 0.9062, 0.5, 0.875, 0.5, 0.875, 0.5, 0.9062, 0.5, 0.625, 0.5, 0.5938, 0.5, 0.5938, 0.5, 0.625, 0.5, 0.3438, 0.5, 0.3125, 0.5, 0.3125, 0.5, 0.3438, 0.5, 0.0625, 0.5, 0.03125, 0.5, 0.03125, 0.5, 0.0625, 0.5])
me_cylinder.materials.append(mat_torch)
me_cylinder.materials.append(mat_material_001)
me_cylinder.update()
me_cube_018 = bpy.data.meshes.new('Cube.018')
me_cube_018.from_pydata([(0.04181, 0.01974, 0.04181), (0.04181, 0.01974, -0.04181), (0.04181, -0.01974, 0.04181), (0.04181, -0.01974, -0.04181), (-0.04181, 0.01974, 0.04181), (-0.04181, 0.01974, -0.04181), (-0.04181, -0.01974, 0.04181), (-0.04181, -0.01974, -0.04181)], [], [(0, 2, 3, 1), (2, 6, 7, 3), (6, 4, 5, 7), (4, 0, 1, 5), (2, 0, 4, 6), (7, 5, 1, 3)])
_uv = me_cube_018.uv_layers.new(name='UVMap')
_uv.uv.foreach_set('vector', [0.375, 0.0, 0.375, 0.25, 0.625, 0.25, 0.625, 0.0, 0.375, 0.25, 0.375, 0.5, 0.625, 0.5, 0.625, 0.25, 0.375, 0.5, 0.375, 0.75, 0.625, 0.75, 0.625, 0.5, 0.375, 0.75, 0.375, 1.0, 0.625, 1.0, 0.625, 0.75, 0.125, 0.5, 0.125, 0.75, 0.375, 0.75, 0.375, 0.5, 0.625, 0.5, 0.625, 0.75, 0.875, 0.75, 0.875, 0.5])
me_cube_018.materials.append(mat_black)
me_cube_018.update()
me_cube_017 = bpy.data.meshes.new('Cube.017')
me_cube_017.from_pydata([(0.1015, 0.1015, 0.1015), (0.1015, 0.1015, -0.1015), (0.1015, -0.1015, 0.1015), (0.1015, -0.1015, -0.1015), (-0.1015, 0.1015, 0.1015), (-0.1015, 0.1015, -0.1015), (-0.1015, -0.1015, 0.1015), (-0.1015, -0.1015, -0.1015)], [], [(0, 2, 3, 1), (2, 6, 7, 3), (6, 4, 5, 7), (4, 0, 1, 5), (2, 0, 4, 6), (7, 5, 1, 3)])
_uv = me_cube_017.uv_layers.new(name='UVMap')
_uv.uv.foreach_set('vector', [0.375, 0.0, 0.375, 0.25, 0.625, 0.25, 0.625, 0.0, 0.375, 0.25, 0.375, 0.5, 0.625, 0.5, 0.625, 0.25, 0.375, 0.5, 0.375, 0.75, 0.625, 0.75, 0.625, 0.5, 0.375, 0.75, 0.375, 1.0, 0.625, 1.0, 0.625, 0.75, 0.125, 0.5, 0.125, 0.75, 0.375, 0.75, 0.375, 0.5, 0.625, 0.5, 0.625, 0.75, 0.875, 0.75, 0.875, 0.5])
me_cube_017.update()
me_cube_016 = bpy.data.meshes.new('Cube.016')
me_cube_016.from_pydata([(-0.07828, -0.08743, -0.07828), (-0.07828, -0.08743, 0.07828), (-0.07828, 0.08743, -0.07828), (-0.07828, 0.08743, 0.07828), (0.07828, -0.08743, -0.07828), (0.07828, -0.08743, 0.07828), (0.07828, 0.08743, -0.07828), (0.07828, 0.08743, 0.07828), (-0.1508, -0.08743, -0.1508), (-0.1508, -0.08743, 0.1508), (-0.1508, 0.08743, 0.1508), (-0.1508, 0.08743, -0.1508), (0.1508, 0.08743, -0.1508), (0.1508, 0.08743, 0.1508), (0.1508, -0.08743, 0.1508), (0.1508, -0.08743, -0.1508)], [], [(8, 9, 10, 11), (7, 6, 4, 5), (12, 13, 14, 15), (3, 7, 5, 1), (11, 12, 15, 8), (13, 10, 9, 14), (0, 1, 9, 8), (3, 2, 11, 10), (2, 6, 12, 11), (7, 3, 10, 13), (6, 7, 13, 12), (5, 4, 15, 14), (4, 0, 8, 15), (1, 5, 14, 9), (6, 2, 0, 4), (2, 3, 1, 0)])
_uv = me_cube_016.uv_layers.new(name='UVMap')
_uv.uv.foreach_set('vector', [0.375, 0.0, 0.625, 0.0, 0.625, 0.25, 0.375, 0.25, 0.5649, 0.4399, 0.4351, 0.4399, 0.4351, 0.8101, 0.5649, 0.8101, 0.375, 0.5, 0.625, 0.5, 0.625, 0.75, 0.375, 0.75, 0.5649, 0.3101, 0.5649, 0.4399, 0.5649, 0.8101, 0.5649, 0.9399, 0.125, 0.5, 0.375, 0.5, 0.375, 0.75, 0.125, 0.75, 0.625, 0.5, 0.875, 0.5, 0.875, 0.75, 0.625, 0.75, 0.4351, 0.9399, 0.5649, 0.9399, 0.625, 1.0, 0.375, 1.0, 0.5649, 0.3101, 0.4351, 0.3101, 0.375, 0.25, 0.625, 0.25, 0.4351, 0.3101, 0.4351, 0.4399, 0.375, 0.5, 0.375, 0.25, 0.5649, 0.4399, 0.5649, 0.3101, 0.625, 0.25, 0.625, 0.5, 0.4351, 0.4399, 0.5649, 0.4399, 0.625, 0.5, 0.375, 0.5, 0.5649, 0.8101, 0.4351, 0.8101, 0.375, 0.75, 0.625, 0.75, 0.4351, 0.8101, 0.4351, 0.9399, 0.375, 1.0, 0.375, 0.75, 0.5649, 0.9399, 0.5649, 0.8101, 0.625, 0.75, 0.625, 1.0, 0.4351, 0.4399, 0.4351, 0.3101, 0.4351, 0.9399, 0.4351, 0.8101, 0.4351, 0.3101, 0.5649, 0.3101, 0.5649, 0.9399, 0.4351, 0.9399])
me_cube_016.materials.append(mat_lips)
me_cube_016.update()
me_cube_015 = bpy.data.meshes.new('Cube.015')
me_cube_015.from_pydata([(-0.09878, -0.09878, -0.2306), (-0.09878, 0.0007122, 0.2306), (-0.09878, 0.09878, -0.2306), (-0.09878, 0.09878, 0.2306), (0.09878, -0.09878, -0.2306), (0.09878, 0.0007122, 0.2306), (0.09878, 0.09878, -0.2306), (0.09878, 0.09878, 0.2306), (-0.09878, -0.09878, 0.0), (-0.09878, 0.09878, 0.0), (0.09878, 0.09878, 0.0), (0.09878, -0.09878, 0.0)], [], [(8, 1, 3, 9), (9, 3, 7, 10), (10, 7, 5, 11), (11, 5, 1, 8), (2, 6, 4, 0), (7, 3, 1, 5), (4, 11, 8, 0), (6, 10, 11, 4), (2, 9, 10, 6), (0, 8, 9, 2)])
_uv = me_cube_015.uv_layers.new(name='UVMap')
_uv.uv.foreach_set('vector', [0.5, 0.0, 0.625, 0.0, 0.625, 0.25, 0.5, 0.25, 0.5, 0.25, 0.625, 0.25, 0.625, 0.5, 0.5, 0.5, 0.5, 0.5, 0.625, 0.5, 0.625, 0.75, 0.5, 0.75, 0.5, 0.75, 0.625, 0.75, 0.625, 1.0, 0.5, 1.0, 0.125, 0.5, 0.375, 0.5, 0.375, 0.75, 0.125, 0.75, 0.625, 0.5, 0.875, 0.5, 0.875, 0.75, 0.625, 0.75, 0.375, 0.75, 0.5, 0.75, 0.5, 1.0, 0.375, 1.0, 0.375, 0.5, 0.5, 0.5, 0.5, 0.75, 0.375, 0.75, 0.375, 0.25, 0.5, 0.25, 0.5, 0.5, 0.375, 0.5, 0.375, 0.0, 0.5, 0.0, 0.5, 0.25, 0.375, 0.25])
me_cube_015.materials.append(mat_nose)
me_cube_015.update()
me_cube_014 = bpy.data.meshes.new('Cube.014')
me_cube_014.from_pydata([(-0.4971, -0.07295, -0.002409), (-0.4971, -0.07295, 0.09622), (-0.4971, 0.07295, -0.002409), (-0.4971, 0.07295, 0.09622), (0.4971, -0.07295, -0.002409), (0.4971, -0.07295, 0.09622), (0.4971, 0.07295, -0.002409), (0.4971, 0.07295, 0.09622), (-0.4971, -0.2, -0.002409), (-0.4971, -0.2, 0.09622), (0.4971, -0.2, 0.09622), (0.4971, -0.2, -0.002409), (-0.4971, 0.07295, -0.08539), (-0.4971, -0.07295, -0.08539), (0.4971, 0.07295, -0.08539), (0.4971, -0.07295, -0.08539)], [], [(0, 1, 3, 2), (2, 3, 7, 6), (6, 7, 5, 4), (1, 0, 8, 9), (2, 6, 14, 12), (7, 3, 1, 5), (11, 10, 9, 8), (0, 4, 11, 8), (5, 1, 9, 10), (4, 5, 10, 11), (12, 14, 15, 13), (0, 2, 12, 13), (6, 4, 15, 14), (4, 0, 13, 15)])
_uv = me_cube_014.uv_layers.new(name='UVMap')
_uv.uv.foreach_set('vector', [0.375, 0.0, 0.625, 0.0, 0.625, 0.25, 0.375, 0.25, 0.375, 0.25, 0.625, 0.25, 0.625, 0.5, 0.375, 0.5, 0.375, 0.5, 0.625, 0.5, 0.625, 0.75, 0.375, 0.75, 0.625, 0.0, 0.375, 0.0, 0.375, 0.0, 0.625, 0.0, 0.375, 0.25, 0.375, 0.5, 0.375, 0.5, 0.375, 0.25, 0.625, 0.5, 0.875, 0.5, 0.875, 0.75, 0.625, 0.75, 0.375, 0.75, 0.625, 0.75, 0.625, 1.0, 0.375, 1.0, 0.125, 0.75, 0.375, 0.75, 0.375, 0.75, 0.125, 0.75, 0.625, 0.75, 0.875, 0.75, 0.875, 0.75, 0.625, 0.75, 0.375, 0.75, 0.625, 0.75, 0.625, 0.75, 0.375, 0.75, 0.125, 0.5, 0.375, 0.5, 0.375, 0.75, 0.125, 0.75, 0.375, 0.0, 0.375, 0.25, 0.375, 0.25, 0.375, 0.0, 0.375, 0.5, 0.375, 0.75, 0.375, 0.75, 0.375, 0.5, 0.375, 0.75, 0.125, 0.75, 0.125, 0.75, 0.375, 0.75])
me_cube_014.materials.append(mat_brown)
me_cube_014.update()
me_cube_013 = bpy.data.meshes.new('Cube.013')
me_cube_013.from_pydata([(0.2357, 0.1939, 0.0), (0.2357, 0.1939, -2.137), (0.2357, -0.1939, 0.0), (0.2357, -0.1939, -2.137), (-0.2357, 0.1939, 0.0), (-0.2357, 0.1939, -2.137), (-0.2357, -0.1939, 0.0), (-0.2357, -0.1939, -2.137)], [], [(0, 4, 6, 2), (3, 2, 6, 7), (7, 6, 4, 5), (5, 1, 3, 7), (1, 0, 2, 3), (5, 4, 0, 1)])
_uv = me_cube_013.uv_layers.new(name='UVMap')
_uv.uv.foreach_set('vector', [0.625, 0.5, 0.875, 0.5, 0.875, 0.75, 0.625, 0.75, 0.375, 0.75, 0.625, 0.75, 0.625, 1.0, 0.375, 1.0, 0.375, 0.0, 0.625, 0.0, 0.625, 0.25, 0.375, 0.25, 0.125, 0.5, 0.375, 0.5, 0.375, 0.75, 0.125, 0.75, 0.375, 0.5, 0.625, 0.5, 0.625, 0.75, 0.375, 0.75, 0.375, 0.25, 0.625, 0.25, 0.625, 0.5, 0.375, 0.5])
me_cube_013.materials.append(mat_legs)
me_cube_013.use_mirror_vertex_groups = False
me_cube_013.update()
me_cube_012 = bpy.data.meshes.new('Cube.012')
me_cube_012.from_pydata([(0.278, 0.3055, 0.1495), (0.278, 0.3055, -0.1495), (0.278, -0.3055, 0.1495), (0.278, -0.3055, -0.1495), (-0.278, 0.3055, 0.1495), (-0.278, 0.3055, -0.1495), (-0.278, -0.3055, 0.1495), (-0.278, -0.3055, -0.1495)], [], [(0, 4, 6, 2), (3, 2, 6, 7), (7, 6, 4, 5), (5, 1, 3, 7), (1, 0, 2, 3), (5, 4, 0, 1)])
_uv = me_cube_012.uv_layers.new(name='UVMap')
_uv.uv.foreach_set('vector', [0.625, 0.5, 0.875, 0.5, 0.875, 0.75, 0.625, 0.75, 0.375, 0.75, 0.625, 0.75, 0.625, 1.0, 0.375, 1.0, 0.375, 0.0, 0.625, 0.0, 0.625, 0.25, 0.375, 0.25, 0.125, 0.5, 0.375, 0.5, 0.375, 0.75, 0.125, 0.75, 0.375, 0.5, 0.625, 0.5, 0.625, 0.75, 0.375, 0.75, 0.375, 0.25, 0.625, 0.25, 0.625, 0.5, 0.375, 0.5])
me_cube_012.materials.append(mat_shoes)
me_cube_012.use_mirror_vertex_groups = False
me_cube_012.update()
me_cube_011 = bpy.data.meshes.new('Cube.011')
me_cube_011.from_pydata([(-9.438e-08, 0.1628, 0.0), (-9.438e-08, 0.1628, -2.057), (-9.438e-08, -0.1628, 0.0), (-9.438e-08, -0.1628, -2.057), (-0.3958, 0.1628, 0.0), (-0.3958, 0.1628, -2.057), (-0.3958, -0.1628, 0.0), (-0.3958, -0.1628, -2.057)], [], [(0, 4, 6, 2), (3, 2, 6, 7), (7, 6, 4, 5), (5, 1, 3, 7), (1, 0, 2, 3), (5, 4, 0, 1)])
_uv = me_cube_011.uv_layers.new(name='UVMap')
_uv.uv.foreach_set('vector', [0.625, 0.5, 0.875, 0.5, 0.875, 0.75, 0.625, 0.75, 0.375, 0.75, 0.625, 0.75, 0.625, 1.0, 0.375, 1.0, 0.375, 0.0, 0.625, 0.0, 0.625, 0.25, 0.375, 0.25, 0.125, 0.5, 0.375, 0.5, 0.375, 0.75, 0.125, 0.75, 0.375, 0.5, 0.625, 0.5, 0.625, 0.75, 0.375, 0.75, 0.375, 0.25, 0.625, 0.25, 0.625, 0.5, 0.375, 0.5])
me_cube_011.materials.append(mat_clothes)
me_cube_011.use_mirror_vertex_groups = False
me_cube_011.update()
me_cube_010 = bpy.data.meshes.new('Cube.010')
me_cube_010.from_pydata([(0.1413, 0.09919, 0.1495), (0.1413, 0.09919, -0.1495), (0.1413, -0.09919, 0.1495), (0.1413, -0.09919, -0.1495), (-0.1413, 0.09919, 0.1495), (-0.1413, 0.09919, -0.1495), (-0.1413, -0.09919, 0.1495), (-0.1413, -0.09919, -0.1495)], [], [(0, 4, 6, 2), (3, 2, 6, 7), (7, 6, 4, 5), (5, 1, 3, 7), (1, 0, 2, 3), (5, 4, 0, 1)])
_uv = me_cube_010.uv_layers.new(name='UVMap')
_uv.uv.foreach_set('vector', [0.625, 0.5, 0.875, 0.5, 0.875, 0.75, 0.625, 0.75, 0.375, 0.75, 0.625, 0.75, 0.625, 1.0, 0.375, 1.0, 0.375, 0.0, 0.625, 0.0, 0.625, 0.25, 0.375, 0.25, 0.125, 0.5, 0.375, 0.5, 0.375, 0.75, 0.125, 0.75, 0.375, 0.5, 0.625, 0.5, 0.625, 0.75, 0.375, 0.75, 0.375, 0.25, 0.625, 0.25, 0.625, 0.5, 0.375, 0.5])
me_cube_010.materials.append(mat_skin)
me_cube_010.use_mirror_vertex_groups = False
me_cube_010.update()
me_cube_009 = bpy.data.meshes.new('Cube.009')
me_cube_009.from_pydata([(0.3958, 0.1628, 0.0), (0.3958, 0.1628, -2.057), (0.3958, -0.1628, 0.0), (0.3958, -0.1628, -2.057), (0.0, 0.1628, 0.0), (0.0, 0.1628, -2.057), (0.0, -0.1628, 0.0), (0.0, -0.1628, -2.057)], [], [(0, 4, 6, 2), (3, 2, 6, 7), (7, 6, 4, 5), (5, 1, 3, 7), (1, 0, 2, 3), (5, 4, 0, 1)])
_uv = me_cube_009.uv_layers.new(name='UVMap')
_uv.uv.foreach_set('vector', [0.625, 0.5, 0.875, 0.5, 0.875, 0.75, 0.625, 0.75, 0.375, 0.75, 0.625, 0.75, 0.625, 1.0, 0.375, 1.0, 0.375, 0.0, 0.625, 0.0, 0.625, 0.25, 0.375, 0.25, 0.125, 0.5, 0.375, 0.5, 0.375, 0.75, 0.125, 0.75, 0.375, 0.5, 0.625, 0.5, 0.625, 0.75, 0.375, 0.75, 0.375, 0.25, 0.625, 0.25, 0.625, 0.5, 0.375, 0.5])
me_cube_009.materials.append(mat_clothes)
me_cube_009.use_mirror_vertex_groups = False
me_cube_009.update()
me_cube_007 = bpy.data.meshes.new('Cube.007')
me_cube_007.from_pydata([(0.1413, 0.09919, 0.1495), (0.1413, 0.09919, -0.1495), (0.1413, -0.09919, 0.1495), (0.1413, -0.09919, -0.1495), (-0.1413, 0.09919, 0.1495), (-0.1413, 0.09919, -0.1495), (-0.1413, -0.09919, 0.1495), (-0.1413, -0.09919, -0.1495)], [], [(0, 4, 6, 2), (3, 2, 6, 7), (7, 6, 4, 5), (5, 1, 3, 7), (1, 0, 2, 3), (5, 4, 0, 1)])
_uv = me_cube_007.uv_layers.new(name='UVMap')
_uv.uv.foreach_set('vector', [0.625, 0.5, 0.875, 0.5, 0.875, 0.75, 0.625, 0.75, 0.375, 0.75, 0.625, 0.75, 0.625, 1.0, 0.375, 1.0, 0.375, 0.0, 0.625, 0.0, 0.625, 0.25, 0.375, 0.25, 0.125, 0.5, 0.375, 0.5, 0.375, 0.75, 0.125, 0.75, 0.375, 0.5, 0.625, 0.5, 0.625, 0.75, 0.375, 0.75, 0.375, 0.25, 0.625, 0.25, 0.625, 0.5, 0.375, 0.5])
me_cube_007.materials.append(mat_skin)
me_cube_007.use_mirror_vertex_groups = False
me_cube_007.update()
me_cube_006 = bpy.data.meshes.new('Cube.006')
me_cube_006.from_pydata([(0.278, 0.3055, 0.1495), (0.278, 0.3055, -0.1495), (0.278, -0.3055, 0.1495), (0.278, -0.3055, -0.1495), (-0.278, 0.3055, 0.1495), (-0.278, 0.3055, -0.1495), (-0.278, -0.3055, 0.1495), (-0.278, -0.3055, -0.1495)], [], [(0, 4, 6, 2), (3, 2, 6, 7), (7, 6, 4, 5), (5, 1, 3, 7), (1, 0, 2, 3), (5, 4, 0, 1)])
_uv = me_cube_006.uv_layers.new(name='UVMap')
_uv.uv.foreach_set('vector', [0.625, 0.5, 0.875, 0.5, 0.875, 0.75, 0.625, 0.75, 0.375, 0.75, 0.625, 0.75, 0.625, 1.0, 0.375, 1.0, 0.375, 0.0, 0.625, 0.0, 0.625, 0.25, 0.375, 0.25, 0.125, 0.5, 0.375, 0.5, 0.375, 0.75, 0.125, 0.75, 0.375, 0.5, 0.625, 0.5, 0.625, 0.75, 0.375, 0.75, 0.375, 0.25, 0.625, 0.25, 0.625, 0.5, 0.375, 0.5])
me_cube_006.materials.append(mat_material_002)
me_cube_006.use_mirror_vertex_groups = False
me_cube_006.update()
me_cube_005 = bpy.data.meshes.new('Cube.005')
me_cube_005.from_pydata([(0.278, 0.3055, 0.1495), (0.278, 0.3055, -0.1495), (0.278, -0.3055, 0.1495), (0.278, -0.3055, -0.1495), (-0.278, 0.3055, 0.1495), (-0.278, 0.3055, -0.1495), (-0.278, -0.3055, 0.1495), (-0.278, -0.3055, -0.1495)], [], [(0, 4, 6, 2), (3, 2, 6, 7), (7, 6, 4, 5), (5, 1, 3, 7), (1, 0, 2, 3), (5, 4, 0, 1)])
_uv = me_cube_005.uv_layers.new(name='UVMap')
_uv.uv.foreach_set('vector', [0.625, 0.5, 0.875, 0.5, 0.875, 0.75, 0.625, 0.75, 0.375, 0.75, 0.625, 0.75, 0.625, 1.0, 0.375, 1.0, 0.375, 0.0, 0.625, 0.0, 0.625, 0.25, 0.375, 0.25, 0.125, 0.5, 0.375, 0.5, 0.375, 0.75, 0.125, 0.75, 0.375, 0.5, 0.625, 0.5, 0.625, 0.75, 0.375, 0.75, 0.375, 0.25, 0.625, 0.25, 0.625, 0.5, 0.375, 0.5])
me_cube_005.materials.append(mat_shoes)
me_cube_005.use_mirror_vertex_groups = False
me_cube_005.update()
me_cube_003 = bpy.data.meshes.new('Cube.003')
me_cube_003.from_pydata([(0.2399, 0.2067, -4.28e-05), (0.2399, 0.2067, -2.137), (0.2399, -0.1811, -4.28e-05), (0.2399, -0.1811, -2.137), (-0.2316, 0.2067, -4.28e-05), (-0.2316, 0.2067, -2.137), (-0.2316, -0.1811, -4.28e-05), (-0.2316, -0.1811, -2.137)], [], [(0, 4, 6, 2), (3, 2, 6, 7), (7, 6, 4, 5), (5, 1, 3, 7), (1, 0, 2, 3), (5, 4, 0, 1)])
_uv = me_cube_003.uv_layers.new(name='UVMap')
_uv.uv.foreach_set('vector', [0.625, 0.5, 0.875, 0.5, 0.875, 0.75, 0.625, 0.75, 0.375, 0.75, 0.625, 0.75, 0.625, 1.0, 0.375, 1.0, 0.375, 0.0, 0.625, 0.0, 0.625, 0.25, 0.375, 0.25, 0.125, 0.5, 0.375, 0.5, 0.375, 0.75, 0.125, 0.75, 0.375, 0.5, 0.625, 0.5, 0.625, 0.75, 0.375, 0.75, 0.375, 0.25, 0.625, 0.25, 0.625, 0.5, 0.375, 0.5])
me_cube_003.materials.append(mat_legs)
me_cube_003.use_mirror_vertex_groups = False
me_cube_003.update()
me_cube_001 = bpy.data.meshes.new('Cube.001')
me_cube_001.from_pydata([(0.4541, 0.1393, 0.7282), (0.4608, 0.1939, -0.7375), (0.4608, -0.1939, 0.7375), (0.4608, -0.1939, -0.7375), (-0.4608, 0.1939, 0.7375), (-0.4608, 0.1939, -0.7375), (-0.4608, -0.1939, 0.7375), (-0.4608, -0.1939, -0.7375), (-0.001514, 0.1939, -0.7375), (-0.001514, -0.1939, 0.7375), (-0.001514, -0.1939, -0.7375), (0.005223, 0.2485, 0.7468)], [], [(11, 4, 6, 9), (10, 9, 6, 7), (7, 6, 4, 5), (8, 1, 3, 10), (1, 0, 2, 3), (8, 11, 0, 1), (5, 4, 11, 8), (5, 8, 10, 7), (3, 2, 9, 10), (0, 11, 9, 2)])
_uv = me_cube_001.uv_layers.new(name='UVMap')
_uv.uv.foreach_set('vector', [0.7504, 0.5, 0.875, 0.5, 0.875, 0.75, 0.7504, 0.75, 0.375, 0.8754, 0.625, 0.8754, 0.625, 1.0, 0.375, 1.0, 0.375, 0.0, 0.625, 0.0, 0.625, 0.25, 0.375, 0.25, 0.2496, 0.5, 0.375, 0.5, 0.375, 0.75, 0.2496, 0.75, 0.375, 0.5, 0.625, 0.5, 0.625, 0.75, 0.375, 0.75, 0.375, 0.3746, 0.625, 0.3746, 0.625, 0.5, 0.375, 0.5, 0.375, 0.25, 0.625, 0.25, 0.625, 0.3746, 0.375, 0.3746, 0.125, 0.5, 0.2496, 0.5, 0.2496, 0.75, 0.125, 0.75, 0.375, 0.75, 0.625, 0.75, 0.625, 0.8754, 0.375, 0.8754, 0.625, 0.5, 0.7504, 0.5, 0.7504, 0.75, 0.625, 0.75])
me_cube_001.materials.append(mat_skin)
me_cube_001.use_mirror_vertex_groups = False
me_cube_001.update()
me_cube_002 = bpy.data.meshes.new('Cube.002')
me_cube_002.from_pydata([(0.9904, 0.1966, 1.066), (1.0, 0.2582, -1.0), (1.0, -0.2582, 1.0), (1.0, -0.2582, -1.0), (-0.9879, 0.1768, 1.019), (-1.0, 0.2582, -1.0), (-1.0, -0.2582, 1.0), (-1.0, -0.2582, -1.0), (-0.002788, 0.2582, -1.0), (-0.002788, -0.2582, 1.0), (-0.002788, -0.2582, -1.0), (-0.005267, 0.4013, 0.9141)], [], [(11, 4, 6, 9), (10, 9, 6, 7), (7, 6, 4, 5), (8, 1, 3, 10), (1, 0, 2, 3), (8, 11, 0, 1), (5, 4, 11, 8), (5, 8, 10, 7), (3, 2, 9, 10), (0, 11, 9, 2)])
_uv = me_cube_002.uv_layers.new(name='UVMap')
_uv.uv.foreach_set('vector', [0.7503, 0.5, 0.875, 0.5, 0.875, 0.75, 0.7503, 0.75, 0.375, 0.8753, 0.625, 0.8753, 0.625, 1.0, 0.375, 1.0, 0.375, 0.0, 0.625, 0.0, 0.625, 0.25, 0.375, 0.25, 0.2497, 0.5, 0.375, 0.5, 0.375, 0.75, 0.2497, 0.75, 0.375, 0.5, 0.625, 0.5, 0.625, 0.75, 0.375, 0.75, 0.375, 0.3747, 0.625, 0.3747, 0.625, 0.5, 0.375, 0.5, 0.375, 0.25, 0.625, 0.25, 0.625, 0.3747, 0.375, 0.3747, 0.125, 0.5, 0.2497, 0.5, 0.2497, 0.75, 0.125, 0.75, 0.375, 0.75, 0.625, 0.75, 0.625, 0.8753, 0.375, 0.8753, 0.625, 0.5, 0.7503, 0.5, 0.7503, 0.75, 0.625, 0.75])
me_cube_002.materials.append(mat_clothes)
me_cube_002.use_mirror_vertex_groups = False
me_cube_002.update()

# ---- objects
ob_light = bpy.data.objects.new('Light', light_light)
ob_camera = bpy.data.objects.new('Camera', cam_camera)
ob_cylinder = bpy.data.objects.new('Cylinder', me_cylinder)
ob_cube_018 = bpy.data.objects.new('Cube.018', me_cube_018)
ob_cube_017 = bpy.data.objects.new('Cube.017', me_cube_017)
ob_cube_016 = bpy.data.objects.new('Cube.016', me_cube_016)
ob_cube_015 = bpy.data.objects.new('Cube.015', me_cube_015)
ob_cube_014 = bpy.data.objects.new('Cube.014', me_cube_014)
ob_cube_013 = bpy.data.objects.new('Cube.013', me_cube_013)
ob_cube_012 = bpy.data.objects.new('Cube.012', me_cube_012)
ob_cube_011 = bpy.data.objects.new('Cube.011', me_cube_011)
ob_cube_010 = bpy.data.objects.new('Cube.010', me_cube_010)
ob_cube_009 = bpy.data.objects.new('Cube.009', me_cube_009)
ob_cube_007 = bpy.data.objects.new('Cube.007', me_cube_007)
ob_cube_006 = bpy.data.objects.new('Cube.006', me_cube_006)
ob_cube_005 = bpy.data.objects.new('Cube.005', me_cube_005)
ob_cube_003 = bpy.data.objects.new('Cube.003', me_cube_003)
ob_cube_001 = bpy.data.objects.new('Cube.001', me_cube_001)
ob_cube = bpy.data.objects.new('Cube', me_cube_002)

# ---- transforms, parenting, visibility, modifiers, constraints
ob_light.location = (4.076, 1.005, 5.904)
ob_light.rotation_euler = (0.6503, 0.05522, 1.866)
ob_light.lock_rotations_4d = False
ob_light.empty_display_type = 'ARROWS'
ob_light.color = (0.0, 0.0, 0.0, 0.0)
ob_light.lineart.crease_threshold = 0.0
ob_camera.location = (7.359, -6.926, 4.958)
ob_camera.rotation_euler = (1.109, 0.0, 0.8149)
ob_camera.lock_rotations_4d = False
ob_camera.empty_display_type = 'ARROWS'
ob_camera.color = (0.0, 0.0, 0.0, 0.0)
ob_camera.display_type = 'WIRE'
ob_camera.lineart.crease_threshold = 0.0
ob_cylinder.parent = ob_cube_011
ob_cylinder.matrix_parent_inverse = Matrix(((1.0, -0.0, 0.0, 0.9933), (-0.0, 1.0, -0.0, -1.846), (0.0, 0.0, 1.0, -4.235), (-0.0, 0.0, -0.0, 1.0)))
ob_cylinder.location = (-1.027, 1.746, 2.023)
ob_cylinder.rotation_euler = (1.571, -0.0, 0.0)
ob_cube_018.parent = ob_cube_001
ob_cube_018.matrix_parent_inverse = Matrix(((1.0, -0.0, 0.0, -0.0), (-0.0, 1.0, -0.0, -1.459), (0.0, -0.0, 1.0, -4.264), (-0.0, 0.0, -0.0, 1.0)))
ob_cube_018.location = (0.2558, 1.25, 4.676)
_m = ob_cube_018.modifiers.new('Mirror', 'MIRROR')
_m.mirror_object = ob_cube_015
ob_cube_017.parent = ob_cube_001
ob_cube_017.matrix_parent_inverse = Matrix(((1.0, -0.0, 0.0, -0.0), (-0.0, 1.0, -0.0, -1.459), (0.0, -0.0, 1.0, -4.264), (-0.0, 0.0, -0.0, 1.0)))
ob_cube_017.location = (0.2483, 1.35, 4.671)
_m = ob_cube_017.modifiers.new('Mirror', 'MIRROR')
_m.mirror_object = ob_cube_015
ob_cube_016.parent = ob_cube_001
ob_cube_016.matrix_parent_inverse = Matrix(((1.0, -0.0, 0.0, -0.0), (-0.0, 1.0, -0.0, -1.459), (0.0, -0.0, 1.0, -4.264), (-0.0, 0.0, -0.0, 1.0)))
ob_cube_016.location = (0.0, 1.265, 3.778)
ob_cube_015.parent = ob_cube_001
ob_cube_015.matrix_parent_inverse = Matrix(((1.0, -0.0, 0.0, -0.0), (-0.0, 1.0, -0.0, -1.459), (0.0, -0.0, 1.0, -4.264), (-0.0, 0.0, -0.0, 1.0)))
ob_cube_015.location = (0.0, 1.265, 4.341)
ob_cube_014.parent = ob_cube_001
ob_cube_014.matrix_parent_inverse = Matrix(((1.0, -0.0, 0.0, -0.0), (-0.0, 1.0, -0.0, -1.459), (0.0, -0.0, 1.0, -4.264), (-0.0, 0.0, -0.0, 1.0)))
ob_cube_014.location = (0.0, 1.653, 4.836)
ob_cube_013.parent = ob_cube
ob_cube_013.matrix_parent_inverse = Matrix(((1.0, -0.0, 0.0, -0.0), (-0.0, 1.0, -0.0, -1.87), (0.0, -0.0, 1.0, -3.428), (-0.0, 0.0, -0.0, 1.0)))
ob_cube_013.location = (-0.6257, 1.862, 2.438)
ob_cube_013.lock_rotations_4d = False
ob_cube_013.empty_display_type = 'ARROWS'
ob_cube_013.lineart.crease_threshold = 0.0
ob_cube_012.parent = ob_cube_013
ob_cube_012.matrix_parent_inverse = Matrix(((1.0, -0.0, 0.0, 0.6257), (-0.0, 1.0, -0.0, -1.862), (0.0, 0.0, 1.0, -2.438), (-0.0, 0.0, -0.0, 1.0)))
ob_cube_012.location = (-0.6226, 1.767, 0.2088)
ob_cube_012.lock_rotations_4d = False
ob_cube_012.empty_display_type = 'ARROWS'
ob_cube_012.lineart.crease_threshold = 0.0
ob_cube_011.parent = ob_cube
ob_cube_011.matrix_parent_inverse = Matrix(((1.0, -0.0, 0.0, -0.0), (-0.0, 1.0, -0.0, -1.87), (0.0, -0.0, 1.0, -3.428), (-0.0, 0.0, -0.0, 1.0)))
ob_cube_011.location = (-0.9933, 1.846, 4.235)
ob_cube_011.lock_rotations_4d = False
ob_cube_011.empty_display_type = 'ARROWS'
ob_cube_011.lineart.crease_threshold = 0.0
ob_cube_010.parent = ob_cube_011
ob_cube_010.matrix_parent_inverse = Matrix(((1.0, -0.0, 0.0, 0.9933), (-0.0, 1.0, -0.0, -1.846), (0.0, 0.0, 1.0, -4.235), (-0.0, 0.0, -0.0, 1.0)))
ob_cube_010.location = (-1.191, 1.846, 2.067)
ob_cube_010.lock_rotations_4d = False
ob_cube_010.empty_display_type = 'ARROWS'
ob_cube_010.lineart.crease_threshold = 0.0
ob_cube_009.parent = ob_cube
ob_cube_009.matrix_parent_inverse = Matrix(((1.0, -0.0, 0.0, -0.0), (-0.0, 1.0, -0.0, -1.87), (0.0, -0.0, 1.0, -3.428), (-0.0, 0.0, -0.0, 1.0)))
ob_cube_009.location = (1.011, 1.862, 4.198)
ob_cube_009.lock_rotations_4d = False
ob_cube_009.empty_display_type = 'ARROWS'
ob_cube_009.lineart.crease_threshold = 0.0
ob_cube_007.parent = ob_cube_009
ob_cube_007.matrix_parent_inverse = Matrix(((1.0, -0.0, 0.0, -1.011), (-0.0, 1.0, -0.0, -1.862), (0.0, -0.0, 1.0, -4.198), (-0.0, 0.0, -0.0, 1.0)))
ob_cube_007.location = (1.209, 1.862, 2.03)
ob_cube_007.lock_rotations_4d = False
ob_cube_007.empty_display_type = 'ARROWS'
ob_cube_007.lineart.crease_threshold = 0.0
ob_cube_006.parent = ob_cube_003
ob_cube_006.matrix_parent_inverse = Matrix(((1.0, -0.0, 0.0, -0.6725), (-0.0, 1.0, -0.0, -1.849), (0.0, -0.0, 1.0, -2.438), (-0.0, 0.0, -0.0, 1.0)))
ob_cube_006.location = (0.6797, 1.767, 0.2088)
ob_cube_006.lock_rotations_4d = False
ob_cube_006.empty_display_type = 'ARROWS'
ob_cube_006.lineart.crease_threshold = 0.0
ob_cube_005.parent = ob_cube_003
ob_cube_005.matrix_parent_inverse = Matrix(((1.0, -0.0, 0.0, -0.6725), (-0.0, 1.0, -0.0, -1.849), (0.0, -0.0, 1.0, -2.438), (-0.0, 0.0, -0.0, 1.0)))
ob_cube_005.location = (0.6797, 1.767, 0.2088)
ob_cube_005.lock_rotations_4d = False
ob_cube_005.empty_display_type = 'ARROWS'
ob_cube_005.lineart.crease_threshold = 0.0
ob_cube_003.parent = ob_cube
ob_cube_003.matrix_parent_inverse = Matrix(((1.0, -0.0, 0.0, -0.0), (-0.0, 1.0, -0.0, -1.87), (0.0, -0.0, 1.0, -3.428), (-0.0, 0.0, -0.0, 1.0)))
ob_cube_003.location = (0.6725, 1.849, 2.438)
ob_cube_003.lock_rotations_4d = False
ob_cube_003.empty_display_type = 'ARROWS'
ob_cube_003.lineart.crease_threshold = 0.0
ob_cube_001.parent = ob_cube
ob_cube_001.matrix_parent_inverse = Matrix(((1.0, -0.0, 0.0, -0.0), (-0.0, 1.0, -0.0, -1.87), (0.0, -0.0, 1.0, -3.428), (-0.0, 0.0, -0.0, 1.0)))
ob_cube_001.location = (0.0, 1.459, 4.264)
ob_cube_001.lock_rotations_4d = False
ob_cube_001.empty_display_type = 'ARROWS'
ob_cube_001.lineart.crease_threshold = 0.0
ob_cube.location = (0.0, 1.87, 3.428)
ob_cube.lock_rotations_4d = False
ob_cube.empty_display_type = 'ARROWS'
ob_cube.lineart.crease_threshold = 0.0

# ---- collection membership
col_collection.objects.link(ob_light)
col_collection.objects.link(ob_camera)
col_collection.objects.link(ob_cylinder)
col_collection.objects.link(ob_cube_018)
col_collection.objects.link(ob_cube_017)
col_collection.objects.link(ob_cube_016)
col_collection.objects.link(ob_cube_015)
col_collection.objects.link(ob_cube_014)
col_collection.objects.link(ob_cube_013)
col_collection.objects.link(ob_cube_012)
col_collection.objects.link(ob_cube_011)
col_collection.objects.link(ob_cube_010)
col_collection.objects.link(ob_cube_009)
col_collection.objects.link(ob_cube_007)
col_collection.objects.link(ob_cube_006)
col_collection.objects.link(ob_cube_005)
col_collection.objects.link(ob_cube_003)
col_collection.objects.link(ob_cube_001)
col_collection.objects.link(ob_cube)

# ---- scene / render settings (as saved in the file)
scene.camera = ob_camera
scene.frame_start = 1; scene.frame_end = 250; scene.frame_set(1)
scene.render.engine = 'BLENDER_EEVEE_NEXT'
scene.cycles.sampling_pattern = 'TABULATED_SOBOL'
scene.view_settings.view_transform = 'Filmic'
bpy.context.view_layer.update()
